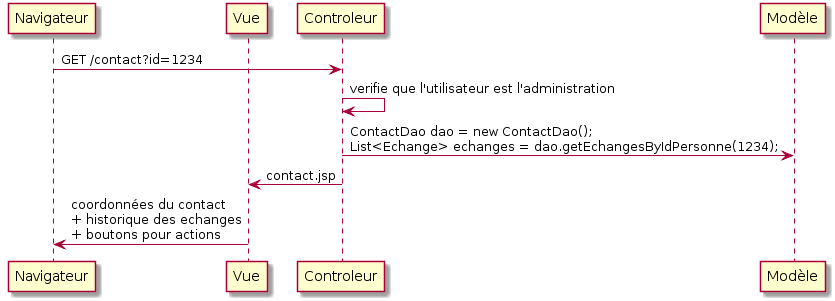

The diagram above was rendered by PlantUML. Its source (embedded in the PNG):
@startuml
participant Navigateur
participant Vue
participant Controleur
participant Modèle

Navigateur -> Controleur: GET /contact?id=1234
Controleur -> Controleur: verifie que l'utilisateur est l'administration
Controleur -> Modèle: ContactDao dao = new ContactDao();\nList<Echange> echanges = dao.getEchangesByIdPersonne(1234);
Controleur -> Vue: contact.jsp
Vue -> Navigateur : coordonnées du contact\n+ historique des echanges\n+ boutons pour actions
@enduml